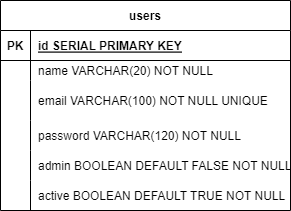

The diagram above was exported from draw.io. Its source (the exported page's mxGraphModel, read from the mxfile embedded in the PNG):
<mxGraphModel dx="839" dy="415" grid="1" gridSize="10" guides="1" tooltips="1" connect="1" arrows="1" fold="1" page="1" pageScale="1" pageWidth="827" pageHeight="1169" math="0" shadow="0">
  <root>
    <mxCell id="0" />
    <mxCell id="1" parent="0" />
    <mxCell id="xUiTC2JorqxBmNDqjX2y-1" value="users" style="shape=table;startSize=30;container=1;collapsible=1;childLayout=tableLayout;fixedRows=1;rowLines=0;fontStyle=1;align=center;resizeLast=1;" vertex="1" parent="1">
      <mxGeometry x="50" y="40" width="290" height="210" as="geometry" />
    </mxCell>
    <mxCell id="xUiTC2JorqxBmNDqjX2y-2" value="" style="shape=tableRow;horizontal=0;startSize=0;swimlaneHead=0;swimlaneBody=0;fillColor=none;collapsible=0;dropTarget=0;points=[[0,0.5],[1,0.5]];portConstraint=eastwest;top=0;left=0;right=0;bottom=1;" vertex="1" parent="xUiTC2JorqxBmNDqjX2y-1">
      <mxGeometry y="30" width="290" height="30" as="geometry" />
    </mxCell>
    <mxCell id="xUiTC2JorqxBmNDqjX2y-3" value="PK" style="shape=partialRectangle;connectable=0;fillColor=none;top=0;left=0;bottom=0;right=0;fontStyle=1;overflow=hidden;" vertex="1" parent="xUiTC2JorqxBmNDqjX2y-2">
      <mxGeometry width="30" height="30" as="geometry">
        <mxRectangle width="30" height="30" as="alternateBounds" />
      </mxGeometry>
    </mxCell>
    <mxCell id="xUiTC2JorqxBmNDqjX2y-4" value="id SERIAL PRIMARY KEY" style="shape=partialRectangle;connectable=0;fillColor=none;top=0;left=0;bottom=0;right=0;align=left;spacingLeft=6;fontStyle=5;overflow=hidden;" vertex="1" parent="xUiTC2JorqxBmNDqjX2y-2">
      <mxGeometry x="30" width="260" height="30" as="geometry">
        <mxRectangle width="260" height="30" as="alternateBounds" />
      </mxGeometry>
    </mxCell>
    <mxCell id="xUiTC2JorqxBmNDqjX2y-5" value="" style="shape=tableRow;horizontal=0;startSize=0;swimlaneHead=0;swimlaneBody=0;fillColor=none;collapsible=0;dropTarget=0;points=[[0,0.5],[1,0.5]];portConstraint=eastwest;top=0;left=0;right=0;bottom=0;" vertex="1" parent="xUiTC2JorqxBmNDqjX2y-1">
      <mxGeometry y="60" width="290" height="20" as="geometry" />
    </mxCell>
    <mxCell id="xUiTC2JorqxBmNDqjX2y-6" value="" style="shape=partialRectangle;connectable=0;fillColor=none;top=0;left=0;bottom=0;right=0;editable=1;overflow=hidden;" vertex="1" parent="xUiTC2JorqxBmNDqjX2y-5">
      <mxGeometry width="30" height="20" as="geometry">
        <mxRectangle width="30" height="20" as="alternateBounds" />
      </mxGeometry>
    </mxCell>
    <mxCell id="xUiTC2JorqxBmNDqjX2y-7" value="name VARCHAR(20) NOT NULL" style="shape=partialRectangle;connectable=0;fillColor=none;top=0;left=0;bottom=0;right=0;align=left;spacingLeft=6;overflow=hidden;" vertex="1" parent="xUiTC2JorqxBmNDqjX2y-5">
      <mxGeometry x="30" width="260" height="20" as="geometry">
        <mxRectangle width="260" height="20" as="alternateBounds" />
      </mxGeometry>
    </mxCell>
    <mxCell id="xUiTC2JorqxBmNDqjX2y-8" value="" style="shape=tableRow;horizontal=0;startSize=0;swimlaneHead=0;swimlaneBody=0;fillColor=none;collapsible=0;dropTarget=0;points=[[0,0.5],[1,0.5]];portConstraint=eastwest;top=0;left=0;right=0;bottom=0;" vertex="1" parent="xUiTC2JorqxBmNDqjX2y-1">
      <mxGeometry y="80" width="290" height="40" as="geometry" />
    </mxCell>
    <mxCell id="xUiTC2JorqxBmNDqjX2y-9" value="" style="shape=partialRectangle;connectable=0;fillColor=none;top=0;left=0;bottom=0;right=0;editable=1;overflow=hidden;" vertex="1" parent="xUiTC2JorqxBmNDqjX2y-8">
      <mxGeometry width="30" height="40" as="geometry">
        <mxRectangle width="30" height="40" as="alternateBounds" />
      </mxGeometry>
    </mxCell>
    <mxCell id="xUiTC2JorqxBmNDqjX2y-10" value="email VARCHAR(100) NOT NULL UNIQUE" style="shape=partialRectangle;connectable=0;fillColor=none;top=0;left=0;bottom=0;right=0;align=left;spacingLeft=6;overflow=hidden;" vertex="1" parent="xUiTC2JorqxBmNDqjX2y-8">
      <mxGeometry x="30" width="260" height="40" as="geometry">
        <mxRectangle width="260" height="40" as="alternateBounds" />
      </mxGeometry>
    </mxCell>
    <mxCell id="xUiTC2JorqxBmNDqjX2y-11" value="" style="shape=tableRow;horizontal=0;startSize=0;swimlaneHead=0;swimlaneBody=0;fillColor=none;collapsible=0;dropTarget=0;points=[[0,0.5],[1,0.5]];portConstraint=eastwest;top=0;left=0;right=0;bottom=0;" vertex="1" parent="xUiTC2JorqxBmNDqjX2y-1">
      <mxGeometry y="120" width="290" height="30" as="geometry" />
    </mxCell>
    <mxCell id="xUiTC2JorqxBmNDqjX2y-12" value="" style="shape=partialRectangle;connectable=0;fillColor=none;top=0;left=0;bottom=0;right=0;editable=1;overflow=hidden;" vertex="1" parent="xUiTC2JorqxBmNDqjX2y-11">
      <mxGeometry width="30" height="30" as="geometry">
        <mxRectangle width="30" height="30" as="alternateBounds" />
      </mxGeometry>
    </mxCell>
    <mxCell id="xUiTC2JorqxBmNDqjX2y-13" value="password VARCHAR(120) NOT NULL" style="shape=partialRectangle;connectable=0;fillColor=none;top=0;left=0;bottom=0;right=0;align=left;spacingLeft=6;overflow=hidden;" vertex="1" parent="xUiTC2JorqxBmNDqjX2y-11">
      <mxGeometry x="30" width="260" height="30" as="geometry">
        <mxRectangle width="260" height="30" as="alternateBounds" />
      </mxGeometry>
    </mxCell>
    <mxCell id="xUiTC2JorqxBmNDqjX2y-17" value="" style="shape=tableRow;horizontal=0;startSize=0;swimlaneHead=0;swimlaneBody=0;fillColor=none;collapsible=0;dropTarget=0;points=[[0,0.5],[1,0.5]];portConstraint=eastwest;top=0;left=0;right=0;bottom=0;" vertex="1" parent="xUiTC2JorqxBmNDqjX2y-1">
      <mxGeometry y="150" width="290" height="30" as="geometry" />
    </mxCell>
    <mxCell id="xUiTC2JorqxBmNDqjX2y-18" value="" style="shape=partialRectangle;connectable=0;fillColor=none;top=0;left=0;bottom=0;right=0;editable=1;overflow=hidden;" vertex="1" parent="xUiTC2JorqxBmNDqjX2y-17">
      <mxGeometry width="30" height="30" as="geometry">
        <mxRectangle width="30" height="30" as="alternateBounds" />
      </mxGeometry>
    </mxCell>
    <mxCell id="xUiTC2JorqxBmNDqjX2y-19" value="admin BOOLEAN DEFAULT FALSE NOT NULL" style="shape=partialRectangle;connectable=0;fillColor=none;top=0;left=0;bottom=0;right=0;align=left;spacingLeft=6;overflow=hidden;" vertex="1" parent="xUiTC2JorqxBmNDqjX2y-17">
      <mxGeometry x="30" width="260" height="30" as="geometry">
        <mxRectangle width="260" height="30" as="alternateBounds" />
      </mxGeometry>
    </mxCell>
    <mxCell id="xUiTC2JorqxBmNDqjX2y-20" value="" style="shape=tableRow;horizontal=0;startSize=0;swimlaneHead=0;swimlaneBody=0;fillColor=none;collapsible=0;dropTarget=0;points=[[0,0.5],[1,0.5]];portConstraint=eastwest;top=0;left=0;right=0;bottom=0;" vertex="1" parent="xUiTC2JorqxBmNDqjX2y-1">
      <mxGeometry y="180" width="290" height="30" as="geometry" />
    </mxCell>
    <mxCell id="xUiTC2JorqxBmNDqjX2y-21" value="" style="shape=partialRectangle;connectable=0;fillColor=none;top=0;left=0;bottom=0;right=0;editable=1;overflow=hidden;" vertex="1" parent="xUiTC2JorqxBmNDqjX2y-20">
      <mxGeometry width="30" height="30" as="geometry">
        <mxRectangle width="30" height="30" as="alternateBounds" />
      </mxGeometry>
    </mxCell>
    <mxCell id="xUiTC2JorqxBmNDqjX2y-22" value="active BOOLEAN DEFAULT TRUE NOT NULL" style="shape=partialRectangle;connectable=0;fillColor=none;top=0;left=0;bottom=0;right=0;align=left;spacingLeft=6;overflow=hidden;" vertex="1" parent="xUiTC2JorqxBmNDqjX2y-20">
      <mxGeometry x="30" width="260" height="30" as="geometry">
        <mxRectangle width="260" height="30" as="alternateBounds" />
      </mxGeometry>
    </mxCell>
  </root>
</mxGraphModel>